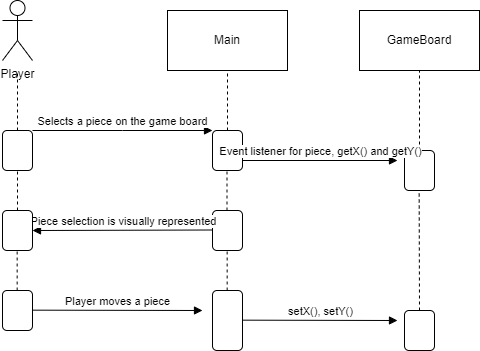

The diagram above was exported from draw.io. Its source (the exported page's mxGraphModel, read from the mxfile embedded in the PNG):
<mxGraphModel dx="1434" dy="696" grid="1" gridSize="10" guides="1" tooltips="1" connect="1" arrows="1" fold="1" page="1" pageScale="1" pageWidth="827" pageHeight="1169" math="0" shadow="0">
  <root>
    <mxCell id="0" />
    <mxCell id="1" parent="0" />
    <mxCell id="uN5YURebSjbcg9Rc2llZ-1" value="Main" style="rounded=0;whiteSpace=wrap;html=1;" vertex="1" parent="1">
      <mxGeometry x="335" y="100" width="120" height="60" as="geometry" />
    </mxCell>
    <mxCell id="uN5YURebSjbcg9Rc2llZ-2" value="GameBoard" style="rounded=0;whiteSpace=wrap;html=1;" vertex="1" parent="1">
      <mxGeometry x="527" y="100" width="120" height="60" as="geometry" />
    </mxCell>
    <mxCell id="uN5YURebSjbcg9Rc2llZ-3" value="" style="rounded=1;whiteSpace=wrap;html=1;" vertex="1" parent="1">
      <mxGeometry x="170" y="220" width="30" height="40" as="geometry" />
    </mxCell>
    <mxCell id="uN5YURebSjbcg9Rc2llZ-4" value="" style="endArrow=none;dashed=1;html=1;rounded=0;exitX=0.5;exitY=0;exitDx=0;exitDy=0;" edge="1" parent="1" source="uN5YURebSjbcg9Rc2llZ-3">
      <mxGeometry width="50" height="50" relative="1" as="geometry">
        <mxPoint x="135" y="210" as="sourcePoint" />
        <mxPoint x="185" y="160" as="targetPoint" />
      </mxGeometry>
    </mxCell>
    <mxCell id="uN5YURebSjbcg9Rc2llZ-5" value="Selects a piece on the game board" style="html=1;verticalAlign=bottom;endArrow=block;edgeStyle=elbowEdgeStyle;elbow=vertical;curved=0;rounded=0;entryX=0;entryY=0;entryDx=0;entryDy=0;" edge="1" parent="1" target="uN5YURebSjbcg9Rc2llZ-7">
      <mxGeometry width="80" relative="1" as="geometry">
        <mxPoint x="200" y="220" as="sourcePoint" />
        <mxPoint x="385" y="220" as="targetPoint" />
      </mxGeometry>
    </mxCell>
    <mxCell id="uN5YURebSjbcg9Rc2llZ-6" value="Player" style="shape=umlActor;verticalLabelPosition=bottom;verticalAlign=top;html=1;" vertex="1" parent="1">
      <mxGeometry x="170" y="90" width="30" height="60" as="geometry" />
    </mxCell>
    <mxCell id="uN5YURebSjbcg9Rc2llZ-7" value="" style="rounded=1;whiteSpace=wrap;html=1;" vertex="1" parent="1">
      <mxGeometry x="380" y="220" width="30" height="40" as="geometry" />
    </mxCell>
    <mxCell id="uN5YURebSjbcg9Rc2llZ-8" value="" style="endArrow=none;dashed=1;html=1;rounded=0;exitX=0.5;exitY=0;exitDx=0;exitDy=0;" edge="1" parent="1" source="uN5YURebSjbcg9Rc2llZ-7">
      <mxGeometry width="50" height="50" relative="1" as="geometry">
        <mxPoint x="345" y="210" as="sourcePoint" />
        <mxPoint x="395" y="160" as="targetPoint" />
      </mxGeometry>
    </mxCell>
    <mxCell id="uN5YURebSjbcg9Rc2llZ-9" value="" style="rounded=1;whiteSpace=wrap;html=1;" vertex="1" parent="1">
      <mxGeometry x="572" y="240" width="30" height="40" as="geometry" />
    </mxCell>
    <mxCell id="uN5YURebSjbcg9Rc2llZ-10" value="" style="endArrow=none;dashed=1;html=1;rounded=0;exitX=0.5;exitY=0;exitDx=0;exitDy=0;" edge="1" parent="1" source="uN5YURebSjbcg9Rc2llZ-9">
      <mxGeometry width="50" height="50" relative="1" as="geometry">
        <mxPoint x="537" y="210" as="sourcePoint" />
        <mxPoint x="587" y="160" as="targetPoint" />
      </mxGeometry>
    </mxCell>
    <mxCell id="uN5YURebSjbcg9Rc2llZ-11" value="Event listener for piece, getX() and getY()" style="html=1;verticalAlign=bottom;endArrow=block;edgeStyle=elbowEdgeStyle;elbow=vertical;curved=0;rounded=0;" edge="1" parent="1">
      <mxGeometry width="80" relative="1" as="geometry">
        <mxPoint x="410" y="250" as="sourcePoint" />
        <mxPoint x="565" y="250.5" as="targetPoint" />
      </mxGeometry>
    </mxCell>
    <mxCell id="uN5YURebSjbcg9Rc2llZ-12" value="" style="endArrow=none;dashed=1;html=1;rounded=0;" edge="1" parent="1">
      <mxGeometry width="50" height="50" relative="1" as="geometry">
        <mxPoint x="185" y="300" as="sourcePoint" />
        <mxPoint x="185" y="260" as="targetPoint" />
      </mxGeometry>
    </mxCell>
    <mxCell id="uN5YURebSjbcg9Rc2llZ-14" value="" style="endArrow=none;dashed=1;html=1;rounded=0;exitX=0.5;exitY=0;exitDx=0;exitDy=0;" edge="1" parent="1">
      <mxGeometry width="50" height="50" relative="1" as="geometry">
        <mxPoint x="394.5" y="300" as="sourcePoint" />
        <mxPoint x="394.5" y="260" as="targetPoint" />
      </mxGeometry>
    </mxCell>
    <mxCell id="uN5YURebSjbcg9Rc2llZ-29" value="" style="rounded=1;whiteSpace=wrap;html=1;" vertex="1" parent="1">
      <mxGeometry x="380" y="300" width="30" height="40" as="geometry" />
    </mxCell>
    <mxCell id="uN5YURebSjbcg9Rc2llZ-30" value="Piece selection is visually represented" style="html=1;verticalAlign=bottom;endArrow=block;edgeStyle=elbowEdgeStyle;elbow=vertical;curved=0;rounded=0;exitX=0;exitY=1;exitDx=0;exitDy=0;entryX=1;entryY=0.5;entryDx=0;entryDy=0;" edge="1" parent="1" target="uN5YURebSjbcg9Rc2llZ-31">
      <mxGeometry width="80" relative="1" as="geometry">
        <mxPoint x="380" y="319.5" as="sourcePoint" />
        <mxPoint x="220" y="321" as="targetPoint" />
      </mxGeometry>
    </mxCell>
    <mxCell id="uN5YURebSjbcg9Rc2llZ-31" value="" style="rounded=1;whiteSpace=wrap;html=1;" vertex="1" parent="1">
      <mxGeometry x="170" y="300" width="30" height="40" as="geometry" />
    </mxCell>
    <mxCell id="uN5YURebSjbcg9Rc2llZ-32" value="" style="endArrow=none;dashed=1;html=1;rounded=0;" edge="1" parent="1">
      <mxGeometry width="50" height="50" relative="1" as="geometry">
        <mxPoint x="184.66" y="380" as="sourcePoint" />
        <mxPoint x="184.66" y="340" as="targetPoint" />
      </mxGeometry>
    </mxCell>
    <mxCell id="uN5YURebSjbcg9Rc2llZ-33" value="" style="rounded=1;whiteSpace=wrap;html=1;" vertex="1" parent="1">
      <mxGeometry x="170" y="380" width="30" height="40" as="geometry" />
    </mxCell>
    <mxCell id="uN5YURebSjbcg9Rc2llZ-34" value="Player moves a piece" style="html=1;verticalAlign=bottom;endArrow=block;edgeStyle=elbowEdgeStyle;elbow=vertical;curved=0;rounded=0;exitX=0;exitY=1;exitDx=0;exitDy=0;" edge="1" parent="1">
      <mxGeometry width="80" relative="1" as="geometry">
        <mxPoint x="200" y="399.66" as="sourcePoint" />
        <mxPoint x="370" y="400" as="targetPoint" />
      </mxGeometry>
    </mxCell>
    <mxCell id="uN5YURebSjbcg9Rc2llZ-35" value="" style="rounded=1;whiteSpace=wrap;html=1;" vertex="1" parent="1">
      <mxGeometry x="380" y="380" width="30" height="60" as="geometry" />
    </mxCell>
    <mxCell id="uN5YURebSjbcg9Rc2llZ-36" value="" style="rounded=1;whiteSpace=wrap;html=1;" vertex="1" parent="1">
      <mxGeometry x="572" y="400" width="30" height="40" as="geometry" />
    </mxCell>
    <mxCell id="uN5YURebSjbcg9Rc2llZ-37" value="" style="endArrow=none;dashed=1;html=1;rounded=0;" edge="1" parent="1">
      <mxGeometry width="50" height="50" relative="1" as="geometry">
        <mxPoint x="394.65999999999997" y="380" as="sourcePoint" />
        <mxPoint x="394.65999999999997" y="340" as="targetPoint" />
      </mxGeometry>
    </mxCell>
    <mxCell id="uN5YURebSjbcg9Rc2llZ-38" value="" style="endArrow=none;dashed=1;html=1;rounded=0;exitX=0.5;exitY=0;exitDx=0;exitDy=0;" edge="1" parent="1" source="uN5YURebSjbcg9Rc2llZ-36">
      <mxGeometry width="50" height="50" relative="1" as="geometry">
        <mxPoint x="586.6600000000001" y="320" as="sourcePoint" />
        <mxPoint x="586.6600000000001" y="280" as="targetPoint" />
      </mxGeometry>
    </mxCell>
    <mxCell id="uN5YURebSjbcg9Rc2llZ-39" value="setX(), setY()" style="html=1;verticalAlign=bottom;endArrow=block;edgeStyle=elbowEdgeStyle;elbow=vertical;curved=0;rounded=0;" edge="1" parent="1">
      <mxGeometry width="80" relative="1" as="geometry">
        <mxPoint x="410" y="409.65999999999997" as="sourcePoint" />
        <mxPoint x="565" y="410.15999999999997" as="targetPoint" />
      </mxGeometry>
    </mxCell>
  </root>
</mxGraphModel>